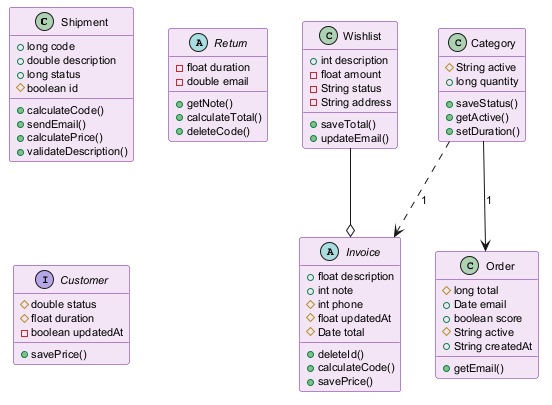

The diagram above was rendered by PlantUML. Its source (embedded in the PNG):
@startuml
skinparam backgroundColor #FFFFFF
skinparam classBackgroundColor #F3E5F5
skinparam classBorderColor #6A1B9A
skinparam defaultFontSize 11
class Shipment {
  +long code
  +double description
  +long status
  #boolean id
  +calculateCode()
  +sendEmail()
  +calculatePrice()
  +validateDescription()
}
abstract class Invoice {
  +float description
  +int note
  #int phone
  #float updatedAt
  #Date total
  +deleteId()
  +calculateCode()
  +savePrice()
}
class Wishlist {
  +int description
  -float amount
  -String status
  -String address
  +saveTotal()
  +updateEmail()
}
class Category {
  #String active
  +long quantity
  +saveStatus()
  +getActive()
  +setDuration()
}
abstract class Return {
  -float duration
  -double email
  +getNote()
  +calculateTotal()
  +deleteCode()
}
interface Customer {
  #double status
  #float duration
  -boolean updatedAt
  +savePrice()
}
class Order {
  #long total
  +Date email
  +boolean score
  #String active
  +String createdAt
  +getEmail()
}
Wishlist --o Invoice
Category ..> Invoice : "1"
Category --> Order : "1"
@enduml